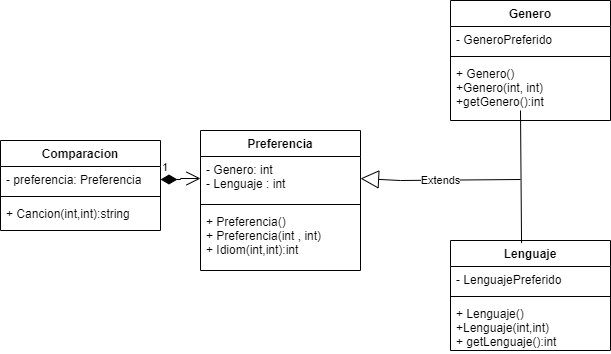

The diagram above was exported from draw.io. Its source (the exported page's mxGraphModel, read from the mxfile embedded in the PNG):
<mxGraphModel dx="828" dy="521" grid="1" gridSize="10" guides="1" tooltips="1" connect="1" arrows="1" fold="1" page="1" pageScale="1" pageWidth="827" pageHeight="1169" background="#FFFFFF" math="0" shadow="0">
  <root>
    <mxCell id="0" />
    <mxCell id="1" parent="0" />
    <mxCell id="6NF-Cq7Xd3265EV1S-E5-1" value="Comparacion" style="swimlane;fontStyle=1;align=center;verticalAlign=top;childLayout=stackLayout;horizontal=1;startSize=26;horizontalStack=0;resizeParent=1;resizeParentMax=0;resizeLast=0;collapsible=1;marginBottom=0;" vertex="1" parent="1">
      <mxGeometry x="40" y="160" width="160" height="90" as="geometry" />
    </mxCell>
    <mxCell id="6NF-Cq7Xd3265EV1S-E5-2" value="- preferencia: Preferencia" style="text;strokeColor=none;fillColor=none;align=left;verticalAlign=top;spacingLeft=4;spacingRight=4;overflow=hidden;rotatable=0;points=[[0,0.5],[1,0.5]];portConstraint=eastwest;" vertex="1" parent="6NF-Cq7Xd3265EV1S-E5-1">
      <mxGeometry y="26" width="160" height="26" as="geometry" />
    </mxCell>
    <mxCell id="6NF-Cq7Xd3265EV1S-E5-3" value="" style="line;strokeWidth=1;fillColor=none;align=left;verticalAlign=middle;spacingTop=-1;spacingLeft=3;spacingRight=3;rotatable=0;labelPosition=right;points=[];portConstraint=eastwest;strokeColor=inherit;" vertex="1" parent="6NF-Cq7Xd3265EV1S-E5-1">
      <mxGeometry y="52" width="160" height="8" as="geometry" />
    </mxCell>
    <mxCell id="6NF-Cq7Xd3265EV1S-E5-4" value="+ Cancion(int,int):string" style="text;strokeColor=none;fillColor=none;align=left;verticalAlign=top;spacingLeft=4;spacingRight=4;overflow=hidden;rotatable=0;points=[[0,0.5],[1,0.5]];portConstraint=eastwest;" vertex="1" parent="6NF-Cq7Xd3265EV1S-E5-1">
      <mxGeometry y="60" width="160" height="30" as="geometry" />
    </mxCell>
    <mxCell id="6NF-Cq7Xd3265EV1S-E5-5" value="Preferencia" style="swimlane;fontStyle=1;align=center;verticalAlign=top;childLayout=stackLayout;horizontal=1;startSize=26;horizontalStack=0;resizeParent=1;resizeParentMax=0;resizeLast=0;collapsible=1;marginBottom=0;" vertex="1" parent="1">
      <mxGeometry x="240" y="150" width="160" height="140" as="geometry" />
    </mxCell>
    <mxCell id="6NF-Cq7Xd3265EV1S-E5-6" value="- Genero: int&#10;- Lenguaje : int" style="text;strokeColor=none;fillColor=none;align=left;verticalAlign=top;spacingLeft=4;spacingRight=4;overflow=hidden;rotatable=0;points=[[0,0.5],[1,0.5]];portConstraint=eastwest;" vertex="1" parent="6NF-Cq7Xd3265EV1S-E5-5">
      <mxGeometry y="26" width="160" height="44" as="geometry" />
    </mxCell>
    <mxCell id="6NF-Cq7Xd3265EV1S-E5-7" value="" style="line;strokeWidth=1;fillColor=none;align=left;verticalAlign=middle;spacingTop=-1;spacingLeft=3;spacingRight=3;rotatable=0;labelPosition=right;points=[];portConstraint=eastwest;strokeColor=inherit;" vertex="1" parent="6NF-Cq7Xd3265EV1S-E5-5">
      <mxGeometry y="70" width="160" height="8" as="geometry" />
    </mxCell>
    <mxCell id="6NF-Cq7Xd3265EV1S-E5-8" value="+ Preferencia()&#10;+ Preferencia(int , int)&#10;+ Idiom(int,int):int" style="text;strokeColor=none;fillColor=none;align=left;verticalAlign=top;spacingLeft=4;spacingRight=4;overflow=hidden;rotatable=0;points=[[0,0.5],[1,0.5]];portConstraint=eastwest;" vertex="1" parent="6NF-Cq7Xd3265EV1S-E5-5">
      <mxGeometry y="78" width="160" height="62" as="geometry" />
    </mxCell>
    <mxCell id="6NF-Cq7Xd3265EV1S-E5-9" value="Genero" style="swimlane;fontStyle=1;align=center;verticalAlign=top;childLayout=stackLayout;horizontal=1;startSize=26;horizontalStack=0;resizeParent=1;resizeParentMax=0;resizeLast=0;collapsible=1;marginBottom=0;" vertex="1" parent="1">
      <mxGeometry x="490" y="20" width="160" height="120" as="geometry" />
    </mxCell>
    <mxCell id="6NF-Cq7Xd3265EV1S-E5-10" value="- GeneroPreferido" style="text;strokeColor=none;fillColor=none;align=left;verticalAlign=top;spacingLeft=4;spacingRight=4;overflow=hidden;rotatable=0;points=[[0,0.5],[1,0.5]];portConstraint=eastwest;" vertex="1" parent="6NF-Cq7Xd3265EV1S-E5-9">
      <mxGeometry y="26" width="160" height="26" as="geometry" />
    </mxCell>
    <mxCell id="6NF-Cq7Xd3265EV1S-E5-11" value="" style="line;strokeWidth=1;fillColor=none;align=left;verticalAlign=middle;spacingTop=-1;spacingLeft=3;spacingRight=3;rotatable=0;labelPosition=right;points=[];portConstraint=eastwest;strokeColor=inherit;" vertex="1" parent="6NF-Cq7Xd3265EV1S-E5-9">
      <mxGeometry y="52" width="160" height="8" as="geometry" />
    </mxCell>
    <mxCell id="6NF-Cq7Xd3265EV1S-E5-12" value="+ Genero()&#10;+Genero(int, int)&#10;+getGenero():int" style="text;strokeColor=none;fillColor=none;align=left;verticalAlign=top;spacingLeft=4;spacingRight=4;overflow=hidden;rotatable=0;points=[[0,0.5],[1,0.5]];portConstraint=eastwest;" vertex="1" parent="6NF-Cq7Xd3265EV1S-E5-9">
      <mxGeometry y="60" width="160" height="60" as="geometry" />
    </mxCell>
    <mxCell id="6NF-Cq7Xd3265EV1S-E5-13" value="Lenguaje" style="swimlane;fontStyle=1;align=center;verticalAlign=top;childLayout=stackLayout;horizontal=1;startSize=26;horizontalStack=0;resizeParent=1;resizeParentMax=0;resizeLast=0;collapsible=1;marginBottom=0;" vertex="1" parent="1">
      <mxGeometry x="490" y="260" width="160" height="110" as="geometry" />
    </mxCell>
    <mxCell id="6NF-Cq7Xd3265EV1S-E5-14" value="- LenguajePreferido" style="text;strokeColor=none;fillColor=none;align=left;verticalAlign=top;spacingLeft=4;spacingRight=4;overflow=hidden;rotatable=0;points=[[0,0.5],[1,0.5]];portConstraint=eastwest;" vertex="1" parent="6NF-Cq7Xd3265EV1S-E5-13">
      <mxGeometry y="26" width="160" height="26" as="geometry" />
    </mxCell>
    <mxCell id="6NF-Cq7Xd3265EV1S-E5-15" value="" style="line;strokeWidth=1;fillColor=none;align=left;verticalAlign=middle;spacingTop=-1;spacingLeft=3;spacingRight=3;rotatable=0;labelPosition=right;points=[];portConstraint=eastwest;strokeColor=inherit;" vertex="1" parent="6NF-Cq7Xd3265EV1S-E5-13">
      <mxGeometry y="52" width="160" height="8" as="geometry" />
    </mxCell>
    <mxCell id="6NF-Cq7Xd3265EV1S-E5-16" value="+ Lenguaje()&#10;+Lenguaje(int,int)&#10;+ getLenguaje():int" style="text;strokeColor=none;fillColor=none;align=left;verticalAlign=top;spacingLeft=4;spacingRight=4;overflow=hidden;rotatable=0;points=[[0,0.5],[1,0.5]];portConstraint=eastwest;" vertex="1" parent="6NF-Cq7Xd3265EV1S-E5-13">
      <mxGeometry y="60" width="160" height="50" as="geometry" />
    </mxCell>
    <mxCell id="6NF-Cq7Xd3265EV1S-E5-17" value="1" style="endArrow=open;html=1;endSize=12;startArrow=diamondThin;startSize=14;startFill=1;edgeStyle=orthogonalEdgeStyle;align=left;verticalAlign=bottom;rounded=0;exitX=1;exitY=0.5;exitDx=0;exitDy=0;entryX=0;entryY=0.5;entryDx=0;entryDy=0;" edge="1" parent="1" source="6NF-Cq7Xd3265EV1S-E5-2" target="6NF-Cq7Xd3265EV1S-E5-6">
      <mxGeometry x="-1" y="3" relative="1" as="geometry">
        <mxPoint x="330" y="270" as="sourcePoint" />
        <mxPoint x="490" y="270" as="targetPoint" />
      </mxGeometry>
    </mxCell>
    <mxCell id="6NF-Cq7Xd3265EV1S-E5-18" value="Extends" style="endArrow=block;endSize=16;endFill=0;html=1;rounded=0;entryX=1;entryY=0.5;entryDx=0;entryDy=0;" edge="1" parent="1" target="6NF-Cq7Xd3265EV1S-E5-6">
      <mxGeometry width="160" relative="1" as="geometry">
        <mxPoint x="560" y="199" as="sourcePoint" />
        <mxPoint x="490" y="270" as="targetPoint" />
        <Array as="points">
          <mxPoint x="440" y="200" />
        </Array>
      </mxGeometry>
    </mxCell>
    <mxCell id="6NF-Cq7Xd3265EV1S-E5-19" value="" style="endArrow=none;html=1;rounded=0;exitX=0.444;exitY=0.023;exitDx=0;exitDy=0;exitPerimeter=0;" edge="1" parent="1" source="6NF-Cq7Xd3265EV1S-E5-13">
      <mxGeometry width="50" height="50" relative="1" as="geometry">
        <mxPoint x="390" y="300" as="sourcePoint" />
        <mxPoint x="560" y="130" as="targetPoint" />
      </mxGeometry>
    </mxCell>
  </root>
</mxGraphModel>